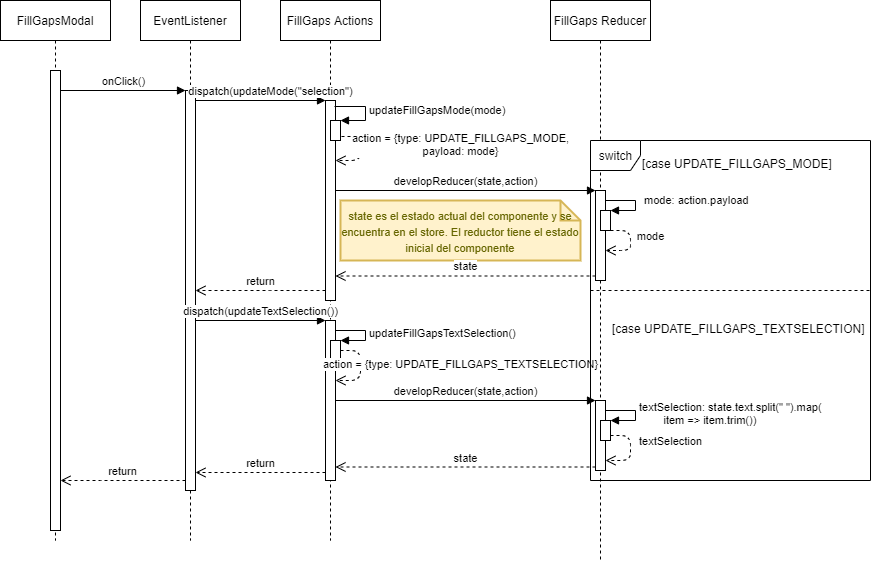

The diagram above was exported from draw.io. Its source (the exported page's mxGraphModel, read from the mxfile embedded in the PNG):
<mxGraphModel dx="1422" dy="692" grid="1" gridSize="10" guides="1" tooltips="1" connect="1" arrows="1" fold="1" page="1" pageScale="1" pageWidth="827" pageHeight="1169" math="0" shadow="0">
  <root>
    <mxCell id="0" />
    <mxCell id="1" parent="0" />
    <mxCell id="yaASl2lBEu_9Gu6QczsI-4" value="EventListener" style="shape=umlLifeline;perimeter=lifelinePerimeter;whiteSpace=wrap;html=1;container=1;collapsible=0;recursiveResize=0;outlineConnect=0;" parent="1" vertex="1">
      <mxGeometry x="150" y="30" width="100" height="540" as="geometry" />
    </mxCell>
    <mxCell id="yaASl2lBEu_9Gu6QczsI-5" value="" style="html=1;points=[];perimeter=orthogonalPerimeter;" parent="yaASl2lBEu_9Gu6QczsI-4" vertex="1">
      <mxGeometry x="45" y="90" width="10" height="400" as="geometry" />
    </mxCell>
    <mxCell id="yaASl2lBEu_9Gu6QczsI-39" value="FillGaps Reducer" style="shape=umlLifeline;perimeter=lifelinePerimeter;whiteSpace=wrap;html=1;container=1;collapsible=0;recursiveResize=0;outlineConnect=0;" parent="1" vertex="1">
      <mxGeometry x="560" y="30" width="100" height="560" as="geometry" />
    </mxCell>
    <mxCell id="AxlD5-DCA9MIrr5GyMSu-5" value="" style="html=1;points=[];perimeter=orthogonalPerimeter;" vertex="1" parent="yaASl2lBEu_9Gu6QczsI-39">
      <mxGeometry x="45" y="190" width="10" height="90" as="geometry" />
    </mxCell>
    <mxCell id="AxlD5-DCA9MIrr5GyMSu-19" value="" style="html=1;points=[];perimeter=orthogonalPerimeter;" vertex="1" parent="yaASl2lBEu_9Gu6QczsI-39">
      <mxGeometry x="50" y="210" width="10" height="20" as="geometry" />
    </mxCell>
    <mxCell id="AxlD5-DCA9MIrr5GyMSu-20" value="mode: action.payload" style="edgeStyle=orthogonalEdgeStyle;html=1;align=left;spacingLeft=2;endArrow=block;rounded=0;entryX=1;entryY=0;" edge="1" target="AxlD5-DCA9MIrr5GyMSu-19" parent="yaASl2lBEu_9Gu6QczsI-39">
      <mxGeometry x="-0.0769" y="5" relative="1" as="geometry">
        <mxPoint x="55" y="200" as="sourcePoint" />
        <Array as="points">
          <mxPoint x="85" y="200" />
          <mxPoint x="85" y="210" />
        </Array>
        <mxPoint as="offset" />
      </mxGeometry>
    </mxCell>
    <mxCell id="AxlD5-DCA9MIrr5GyMSu-21" value="mode" style="html=1;verticalAlign=bottom;endArrow=open;dashed=1;endSize=8;" edge="1" parent="yaASl2lBEu_9Gu6QczsI-39" source="AxlD5-DCA9MIrr5GyMSu-19" target="AxlD5-DCA9MIrr5GyMSu-5">
      <mxGeometry x="0.0667" y="20" relative="1" as="geometry">
        <mxPoint x="200" y="260" as="sourcePoint" />
        <mxPoint x="120" y="260" as="targetPoint" />
        <Array as="points">
          <mxPoint x="80" y="230" />
          <mxPoint x="80" y="250" />
        </Array>
        <mxPoint as="offset" />
      </mxGeometry>
    </mxCell>
    <mxCell id="AxlD5-DCA9MIrr5GyMSu-36" value="" style="html=1;points=[];perimeter=orthogonalPerimeter;" vertex="1" parent="yaASl2lBEu_9Gu6QczsI-39">
      <mxGeometry x="45" y="400" width="10" height="70" as="geometry" />
    </mxCell>
    <mxCell id="AxlD5-DCA9MIrr5GyMSu-39" value="" style="html=1;points=[];perimeter=orthogonalPerimeter;" vertex="1" parent="yaASl2lBEu_9Gu6QczsI-39">
      <mxGeometry x="50" y="420" width="10" height="20" as="geometry" />
    </mxCell>
    <mxCell id="AxlD5-DCA9MIrr5GyMSu-40" value="textSelection: state.text.split(&quot; &quot;).map(&lt;br&gt;&lt;span style=&quot;white-space: pre&quot;&gt;&#09;&lt;/span&gt;item =&amp;gt; item.trim())" style="edgeStyle=orthogonalEdgeStyle;html=1;align=left;spacingLeft=2;endArrow=block;rounded=0;entryX=1;entryY=0;" edge="1" target="AxlD5-DCA9MIrr5GyMSu-39" parent="yaASl2lBEu_9Gu6QczsI-39">
      <mxGeometry relative="1" as="geometry">
        <mxPoint x="55" y="410" as="sourcePoint" />
        <Array as="points">
          <mxPoint x="85" y="410" />
        </Array>
      </mxGeometry>
    </mxCell>
    <mxCell id="AxlD5-DCA9MIrr5GyMSu-41" value="textSelection" style="html=1;verticalAlign=bottom;endArrow=open;dashed=1;endSize=8;" edge="1" parent="yaASl2lBEu_9Gu6QczsI-39" source="AxlD5-DCA9MIrr5GyMSu-39" target="AxlD5-DCA9MIrr5GyMSu-36">
      <mxGeometry y="40" relative="1" as="geometry">
        <mxPoint x="170" y="450" as="sourcePoint" />
        <mxPoint x="90" y="450" as="targetPoint" />
        <Array as="points">
          <mxPoint x="80" y="435" />
          <mxPoint x="80" y="460" />
        </Array>
        <mxPoint as="offset" />
      </mxGeometry>
    </mxCell>
    <mxCell id="RgMhAwljGhoDMVxVeVJT-5" value="FillGapsModal" style="shape=umlLifeline;perimeter=lifelinePerimeter;whiteSpace=wrap;html=1;container=1;collapsible=0;recursiveResize=0;outlineConnect=0;" parent="1" vertex="1">
      <mxGeometry x="10" y="30" width="110" height="540" as="geometry" />
    </mxCell>
    <mxCell id="RgMhAwljGhoDMVxVeVJT-13" value="" style="html=1;points=[];perimeter=orthogonalPerimeter;" parent="RgMhAwljGhoDMVxVeVJT-5" vertex="1">
      <mxGeometry x="50" y="70" width="10" height="460" as="geometry" />
    </mxCell>
    <mxCell id="yaASl2lBEu_9Gu6QczsI-6" value="onClick()" style="html=1;verticalAlign=bottom;endArrow=block;entryX=0;entryY=0;" parent="1" source="RgMhAwljGhoDMVxVeVJT-13" target="yaASl2lBEu_9Gu6QczsI-5" edge="1">
      <mxGeometry relative="1" as="geometry">
        <mxPoint x="125" y="120" as="sourcePoint" />
      </mxGeometry>
    </mxCell>
    <mxCell id="yaASl2lBEu_9Gu6QczsI-43" value="&lt;font style=&quot;font-size: 11px&quot;&gt;state es el estado actual del componente y se encuentra en el store. El reductor tiene el estado inicial del componente&lt;/font&gt;" style="shape=note;strokeWidth=2;fontSize=14;size=20;whiteSpace=wrap;html=1;fillColor=#fff2cc;strokeColor=#d6b656;fontColor=#666600;" parent="1" vertex="1">
      <mxGeometry x="350" y="230" width="240" height="60" as="geometry" />
    </mxCell>
    <mxCell id="yaASl2lBEu_9Gu6QczsI-10" value="FillGaps Actions" style="shape=umlLifeline;perimeter=lifelinePerimeter;whiteSpace=wrap;html=1;container=1;collapsible=0;recursiveResize=0;outlineConnect=0;" parent="1" vertex="1">
      <mxGeometry x="290" y="30" width="100" height="540" as="geometry" />
    </mxCell>
    <mxCell id="yaASl2lBEu_9Gu6QczsI-11" value="" style="html=1;points=[];perimeter=orthogonalPerimeter;" parent="yaASl2lBEu_9Gu6QczsI-10" vertex="1">
      <mxGeometry x="45" y="100" width="10" height="200" as="geometry" />
    </mxCell>
    <mxCell id="AxlD5-DCA9MIrr5GyMSu-2" value="" style="html=1;points=[];perimeter=orthogonalPerimeter;" vertex="1" parent="yaASl2lBEu_9Gu6QczsI-10">
      <mxGeometry x="50" y="120" width="10" height="20" as="geometry" />
    </mxCell>
    <mxCell id="AxlD5-DCA9MIrr5GyMSu-3" value="updateFillGapsMode(mode)" style="edgeStyle=orthogonalEdgeStyle;html=1;align=left;spacingLeft=2;endArrow=block;rounded=0;entryX=1;entryY=0;" edge="1" target="AxlD5-DCA9MIrr5GyMSu-2" parent="yaASl2lBEu_9Gu6QczsI-10">
      <mxGeometry relative="1" as="geometry">
        <mxPoint x="54" y="106" as="sourcePoint" />
        <Array as="points">
          <mxPoint x="85" y="106" />
          <mxPoint x="85" y="120" />
        </Array>
      </mxGeometry>
    </mxCell>
    <mxCell id="AxlD5-DCA9MIrr5GyMSu-4" value="action = {type: UPDATE_FILLGAPS_MODE,&lt;br&gt;payload: mode}" style="html=1;verticalAlign=bottom;endArrow=open;dashed=1;endSize=8;exitX=1.1;exitY=0.8;exitDx=0;exitDy=0;exitPerimeter=0;" edge="1" parent="yaASl2lBEu_9Gu6QczsI-10" source="AxlD5-DCA9MIrr5GyMSu-2" target="yaASl2lBEu_9Gu6QczsI-11">
      <mxGeometry x="0.2647" y="-100" relative="1" as="geometry">
        <mxPoint x="170" y="170" as="sourcePoint" />
        <mxPoint x="90" y="170" as="targetPoint" />
        <Array as="points">
          <mxPoint x="80" y="136" />
          <mxPoint x="80" y="160" />
        </Array>
        <mxPoint x="100" y="100" as="offset" />
      </mxGeometry>
    </mxCell>
    <mxCell id="AxlD5-DCA9MIrr5GyMSu-30" value="" style="html=1;points=[];perimeter=orthogonalPerimeter;" vertex="1" parent="yaASl2lBEu_9Gu6QczsI-10">
      <mxGeometry x="45" y="320" width="10" height="160" as="geometry" />
    </mxCell>
    <mxCell id="AxlD5-DCA9MIrr5GyMSu-33" value="" style="html=1;points=[];perimeter=orthogonalPerimeter;" vertex="1" parent="yaASl2lBEu_9Gu6QczsI-10">
      <mxGeometry x="50" y="340" width="10" height="20" as="geometry" />
    </mxCell>
    <mxCell id="AxlD5-DCA9MIrr5GyMSu-34" value="updateFillGapsTextSelection()" style="edgeStyle=orthogonalEdgeStyle;html=1;align=left;spacingLeft=2;endArrow=block;rounded=0;entryX=1;entryY=0;" edge="1" target="AxlD5-DCA9MIrr5GyMSu-33" parent="yaASl2lBEu_9Gu6QczsI-10">
      <mxGeometry relative="1" as="geometry">
        <mxPoint x="55" y="330" as="sourcePoint" />
        <Array as="points">
          <mxPoint x="85" y="330" />
        </Array>
      </mxGeometry>
    </mxCell>
    <mxCell id="AxlD5-DCA9MIrr5GyMSu-35" value="action = {type: UPDATE_FILLGAPS_TEXTSELECTION}" style="html=1;verticalAlign=bottom;endArrow=open;dashed=1;endSize=8;" edge="1" parent="yaASl2lBEu_9Gu6QczsI-10" source="AxlD5-DCA9MIrr5GyMSu-33" target="AxlD5-DCA9MIrr5GyMSu-30">
      <mxGeometry x="0.1429" y="100" relative="1" as="geometry">
        <mxPoint x="190" y="390" as="sourcePoint" />
        <mxPoint x="120" y="390" as="targetPoint" />
        <Array as="points">
          <mxPoint x="80" y="350" />
          <mxPoint x="80" y="380" />
        </Array>
        <mxPoint as="offset" />
      </mxGeometry>
    </mxCell>
    <mxCell id="yaASl2lBEu_9Gu6QczsI-12" value="dispatch(updateMode(&quot;selection&quot;)" style="html=1;verticalAlign=bottom;endArrow=block;entryX=0;entryY=0;" parent="1" source="yaASl2lBEu_9Gu6QczsI-5" target="yaASl2lBEu_9Gu6QczsI-11" edge="1">
      <mxGeometry x="0.1538" relative="1" as="geometry">
        <mxPoint x="255" y="130" as="sourcePoint" />
        <mxPoint as="offset" />
      </mxGeometry>
    </mxCell>
    <mxCell id="AxlD5-DCA9MIrr5GyMSu-6" value="developReducer(state,action)" style="html=1;verticalAlign=bottom;endArrow=block;entryX=0;entryY=0;" edge="1" target="AxlD5-DCA9MIrr5GyMSu-5" parent="1" source="yaASl2lBEu_9Gu6QczsI-11">
      <mxGeometry relative="1" as="geometry">
        <mxPoint x="535" y="220" as="sourcePoint" />
      </mxGeometry>
    </mxCell>
    <mxCell id="AxlD5-DCA9MIrr5GyMSu-7" value="state" style="html=1;verticalAlign=bottom;endArrow=open;dashed=1;endSize=8;exitX=0;exitY=0.95;" edge="1" source="AxlD5-DCA9MIrr5GyMSu-5" parent="1" target="yaASl2lBEu_9Gu6QczsI-11">
      <mxGeometry relative="1" as="geometry">
        <mxPoint x="535" y="296" as="targetPoint" />
      </mxGeometry>
    </mxCell>
    <mxCell id="AxlD5-DCA9MIrr5GyMSu-16" value="return" style="html=1;verticalAlign=bottom;endArrow=open;dashed=1;endSize=8;" edge="1" parent="1" source="yaASl2lBEu_9Gu6QczsI-11" target="yaASl2lBEu_9Gu6QczsI-5">
      <mxGeometry relative="1" as="geometry">
        <mxPoint x="310" y="380" as="sourcePoint" />
        <mxPoint x="230" y="380" as="targetPoint" />
        <Array as="points">
          <mxPoint x="270" y="320" />
        </Array>
      </mxGeometry>
    </mxCell>
    <mxCell id="AxlD5-DCA9MIrr5GyMSu-17" value="return" style="html=1;verticalAlign=bottom;endArrow=open;dashed=1;endSize=8;" edge="1" parent="1" source="yaASl2lBEu_9Gu6QczsI-5" target="RgMhAwljGhoDMVxVeVJT-13">
      <mxGeometry relative="1" as="geometry">
        <mxPoint x="180" y="380" as="sourcePoint" />
        <mxPoint x="100" y="380" as="targetPoint" />
        <Array as="points">
          <mxPoint x="120" y="510" />
        </Array>
      </mxGeometry>
    </mxCell>
    <mxCell id="AxlD5-DCA9MIrr5GyMSu-31" value="dispatch(updateTextSelection())" style="html=1;verticalAlign=bottom;endArrow=block;entryX=0;entryY=0;" edge="1" target="AxlD5-DCA9MIrr5GyMSu-30" parent="1" source="yaASl2lBEu_9Gu6QczsI-5">
      <mxGeometry relative="1" as="geometry">
        <mxPoint x="265" y="350" as="sourcePoint" />
      </mxGeometry>
    </mxCell>
    <mxCell id="AxlD5-DCA9MIrr5GyMSu-32" value="return" style="html=1;verticalAlign=bottom;endArrow=open;dashed=1;endSize=8;exitX=0;exitY=0.95;" edge="1" source="AxlD5-DCA9MIrr5GyMSu-30" parent="1" target="yaASl2lBEu_9Gu6QczsI-5">
      <mxGeometry relative="1" as="geometry">
        <mxPoint x="265" y="426" as="targetPoint" />
      </mxGeometry>
    </mxCell>
    <mxCell id="AxlD5-DCA9MIrr5GyMSu-37" value="developReducer(state,action)" style="html=1;verticalAlign=bottom;endArrow=block;entryX=0;entryY=0;" edge="1" target="AxlD5-DCA9MIrr5GyMSu-36" parent="1" source="AxlD5-DCA9MIrr5GyMSu-30">
      <mxGeometry relative="1" as="geometry">
        <mxPoint x="535" y="430" as="sourcePoint" />
      </mxGeometry>
    </mxCell>
    <mxCell id="AxlD5-DCA9MIrr5GyMSu-38" value="state" style="html=1;verticalAlign=bottom;endArrow=open;dashed=1;endSize=8;exitX=0;exitY=0.95;" edge="1" source="AxlD5-DCA9MIrr5GyMSu-36" parent="1" target="AxlD5-DCA9MIrr5GyMSu-30">
      <mxGeometry relative="1" as="geometry">
        <mxPoint x="370" y="458" as="targetPoint" />
      </mxGeometry>
    </mxCell>
    <mxCell id="AxlD5-DCA9MIrr5GyMSu-13" value="switch" style="shape=umlFrame;tabWidth=110;tabHeight=30;tabPosition=left;html=1;boundedLbl=1;labelInHeader=1;width=50;height=30;" vertex="1" parent="1">
      <mxGeometry x="600" y="170" width="280" height="340" as="geometry" />
    </mxCell>
    <mxCell id="AxlD5-DCA9MIrr5GyMSu-14" value="[case UPDATE_FILLGAPS_MODE]" style="text" vertex="1" parent="AxlD5-DCA9MIrr5GyMSu-13">
      <mxGeometry width="210" height="20" relative="1" as="geometry">
        <mxPoint x="50" y="10" as="offset" />
      </mxGeometry>
    </mxCell>
    <mxCell id="AxlD5-DCA9MIrr5GyMSu-29" value="[case UPDATE_FILLGAPS_TEXTSELECTION]" style="line;strokeWidth=1;dashed=1;labelPosition=center;verticalLabelPosition=bottom;align=left;verticalAlign=top;spacingLeft=20;spacingTop=15;" vertex="1" parent="AxlD5-DCA9MIrr5GyMSu-13">
      <mxGeometry y="140" width="280" height="20" as="geometry" />
    </mxCell>
  </root>
</mxGraphModel>